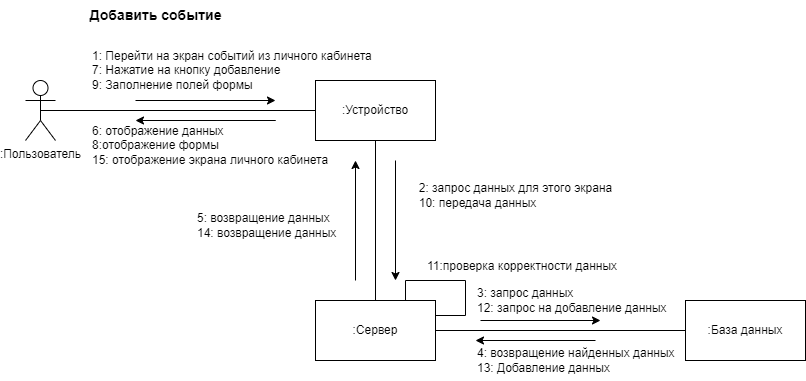

The diagram above was exported from draw.io. Its source (the exported page's mxGraphModel, read from the mxfile embedded in the PNG):
<mxGraphModel dx="579" dy="602" grid="1" gridSize="10" guides="1" tooltips="1" connect="1" arrows="1" fold="1" page="1" pageScale="1" pageWidth="1169" pageHeight="827" math="0" shadow="0">
  <root>
    <mxCell id="0" />
    <mxCell id="1" parent="0" />
    <mxCell id="m95ouYhTCI9ZxstgU_6v-1" value=":Пользователь" style="shape=umlActor;verticalLabelPosition=bottom;verticalAlign=top;html=1;outlineConnect=0;" parent="1" vertex="1">
      <mxGeometry x="30" y="170" width="30" height="60" as="geometry" />
    </mxCell>
    <mxCell id="m95ouYhTCI9ZxstgU_6v-2" value=":Устройство" style="rounded=0;whiteSpace=wrap;html=1;" parent="1" vertex="1">
      <mxGeometry x="320" y="170" width="120" height="60" as="geometry" />
    </mxCell>
    <mxCell id="m95ouYhTCI9ZxstgU_6v-3" value=":Сервер" style="rounded=0;whiteSpace=wrap;html=1;" parent="1" vertex="1">
      <mxGeometry x="320" y="390" width="120" height="60" as="geometry" />
    </mxCell>
    <mxCell id="m95ouYhTCI9ZxstgU_6v-4" value=":База данных" style="rounded=0;whiteSpace=wrap;html=1;" parent="1" vertex="1">
      <mxGeometry x="690" y="390" width="120" height="60" as="geometry" />
    </mxCell>
    <mxCell id="m95ouYhTCI9ZxstgU_6v-6" value="" style="endArrow=none;html=1;rounded=0;entryX=0;entryY=0.5;entryDx=0;entryDy=0;exitX=0.5;exitY=0.5;exitDx=0;exitDy=0;exitPerimeter=0;" parent="1" source="m95ouYhTCI9ZxstgU_6v-1" target="m95ouYhTCI9ZxstgU_6v-2" edge="1">
      <mxGeometry width="50" height="50" relative="1" as="geometry">
        <mxPoint x="310" y="390" as="sourcePoint" />
        <mxPoint x="360" y="340" as="targetPoint" />
      </mxGeometry>
    </mxCell>
    <mxCell id="m95ouYhTCI9ZxstgU_6v-8" value="" style="endArrow=classic;html=1;rounded=0;" parent="1" edge="1">
      <mxGeometry x="0.2" y="-42" width="50" height="50" relative="1" as="geometry">
        <mxPoint x="140" y="190" as="sourcePoint" />
        <mxPoint x="280" y="190" as="targetPoint" />
        <mxPoint as="offset" />
      </mxGeometry>
    </mxCell>
    <mxCell id="m95ouYhTCI9ZxstgU_6v-10" value="" style="endArrow=classic;html=1;rounded=0;" parent="1" edge="1">
      <mxGeometry x="0.2" y="-42" width="50" height="50" relative="1" as="geometry">
        <mxPoint x="200" y="210" as="sourcePoint" />
        <mxPoint x="140" y="210" as="targetPoint" />
        <mxPoint as="offset" />
        <Array as="points">
          <mxPoint x="280" y="210" />
        </Array>
      </mxGeometry>
    </mxCell>
    <mxCell id="m95ouYhTCI9ZxstgU_6v-12" value="" style="endArrow=none;html=1;rounded=0;entryX=0.5;entryY=1;entryDx=0;entryDy=0;" parent="1" source="m95ouYhTCI9ZxstgU_6v-3" target="m95ouYhTCI9ZxstgU_6v-2" edge="1">
      <mxGeometry width="50" height="50" relative="1" as="geometry">
        <mxPoint x="335" y="310" as="sourcePoint" />
        <mxPoint x="385" y="260" as="targetPoint" />
      </mxGeometry>
    </mxCell>
    <mxCell id="m95ouYhTCI9ZxstgU_6v-13" value="" style="endArrow=none;html=1;rounded=0;exitX=1;exitY=0.5;exitDx=0;exitDy=0;" parent="1" source="m95ouYhTCI9ZxstgU_6v-3" target="m95ouYhTCI9ZxstgU_6v-4" edge="1">
      <mxGeometry width="50" height="50" relative="1" as="geometry">
        <mxPoint x="310" y="390" as="sourcePoint" />
        <mxPoint x="360" y="340" as="targetPoint" />
      </mxGeometry>
    </mxCell>
    <mxCell id="m95ouYhTCI9ZxstgU_6v-14" value="" style="endArrow=classic;html=1;rounded=0;" parent="1" edge="1">
      <mxGeometry width="50" height="50" relative="1" as="geometry">
        <mxPoint x="400" y="250" as="sourcePoint" />
        <mxPoint x="400" y="370" as="targetPoint" />
      </mxGeometry>
    </mxCell>
    <mxCell id="m95ouYhTCI9ZxstgU_6v-15" value="" style="endArrow=classic;html=1;rounded=0;" parent="1" edge="1">
      <mxGeometry x="0.3333" y="-50" width="50" height="50" relative="1" as="geometry">
        <mxPoint x="360" y="370" as="sourcePoint" />
        <mxPoint x="360" y="250" as="targetPoint" />
        <mxPoint as="offset" />
      </mxGeometry>
    </mxCell>
    <mxCell id="m95ouYhTCI9ZxstgU_6v-16" value="" style="endArrow=classic;html=1;rounded=0;" parent="1" edge="1">
      <mxGeometry width="50" height="50" relative="1" as="geometry">
        <mxPoint x="485" y="410" as="sourcePoint" />
        <mxPoint x="605" y="410" as="targetPoint" />
      </mxGeometry>
    </mxCell>
    <mxCell id="m95ouYhTCI9ZxstgU_6v-17" value="" style="endArrow=classic;html=1;rounded=0;" parent="1" edge="1">
      <mxGeometry width="50" height="50" relative="1" as="geometry">
        <mxPoint x="600" y="430" as="sourcePoint" />
        <mxPoint x="480" y="430" as="targetPoint" />
      </mxGeometry>
    </mxCell>
    <mxCell id="m95ouYhTCI9ZxstgU_6v-18" value="1: Перейти на экран событий из личного кабинета&lt;br&gt;7: Нажатие на кнопку добавление&lt;br&gt;9: Заполнение полей формы" style="text;html=1;align=left;verticalAlign=middle;resizable=0;points=[];autosize=1;strokeColor=none;fillColor=none;" parent="1" vertex="1">
      <mxGeometry x="95" y="130" width="300" height="60" as="geometry" />
    </mxCell>
    <mxCell id="m95ouYhTCI9ZxstgU_6v-19" value="6: отображение данных&lt;br&gt;8:отображение формы&lt;br&gt;15: отображение экрана личного кабинета" style="text;html=1;align=left;verticalAlign=middle;resizable=0;points=[];autosize=1;strokeColor=none;fillColor=none;" parent="1" vertex="1">
      <mxGeometry x="95" y="205" width="260" height="60" as="geometry" />
    </mxCell>
    <mxCell id="m95ouYhTCI9ZxstgU_6v-22" value="2: запрос данных для этого экрана&lt;br&gt;&lt;div style=&quot;text-align: left;&quot;&gt;&lt;span style=&quot;background-color: initial;&quot;&gt;10: передача данных&lt;/span&gt;&lt;/div&gt;" style="text;html=1;align=center;verticalAlign=middle;resizable=0;points=[];autosize=1;strokeColor=none;fillColor=none;" parent="1" vertex="1">
      <mxGeometry x="410" y="265" width="220" height="40" as="geometry" />
    </mxCell>
    <mxCell id="m95ouYhTCI9ZxstgU_6v-23" value="3: запрос данных&lt;br&gt;12: запрос на добавление данных" style="text;html=1;align=left;verticalAlign=middle;resizable=0;points=[];autosize=1;strokeColor=none;fillColor=none;" parent="1" vertex="1">
      <mxGeometry x="480" y="370" width="210" height="40" as="geometry" />
    </mxCell>
    <mxCell id="m95ouYhTCI9ZxstgU_6v-24" value="4: возвращение найденных данных&lt;br&gt;13: Добавление данных" style="text;html=1;align=left;verticalAlign=middle;resizable=0;points=[];autosize=1;strokeColor=none;fillColor=none;" parent="1" vertex="1">
      <mxGeometry x="480" y="430" width="220" height="40" as="geometry" />
    </mxCell>
    <mxCell id="m95ouYhTCI9ZxstgU_6v-25" value="5: возвращение данных&lt;br&gt;14: возвращение данных" style="text;html=1;align=left;verticalAlign=middle;resizable=0;points=[];autosize=1;strokeColor=none;fillColor=none;" parent="1" vertex="1">
      <mxGeometry x="200" y="295" width="160" height="40" as="geometry" />
    </mxCell>
    <mxCell id="m95ouYhTCI9ZxstgU_6v-31" value="&lt;span style=&quot;font-size: 14px;&quot;&gt;&lt;b&gt;Добавить событие&lt;br&gt;&lt;/b&gt;&lt;/span&gt;" style="text;html=1;align=center;verticalAlign=middle;resizable=0;points=[];autosize=1;strokeColor=none;fillColor=none;" parent="1" vertex="1">
      <mxGeometry x="80" y="90" width="160" height="30" as="geometry" />
    </mxCell>
    <mxCell id="TkI6ynQIIjZnOKrWrYle-2" value="" style="endArrow=none;html=1;rounded=0;fontSize=14;entryX=0.75;entryY=0;entryDx=0;entryDy=0;exitX=1;exitY=0.25;exitDx=0;exitDy=0;" edge="1" parent="1" source="m95ouYhTCI9ZxstgU_6v-3" target="m95ouYhTCI9ZxstgU_6v-3">
      <mxGeometry width="50" height="50" relative="1" as="geometry">
        <mxPoint x="340" y="290" as="sourcePoint" />
        <mxPoint x="390" y="240" as="targetPoint" />
        <Array as="points">
          <mxPoint x="470" y="405" />
          <mxPoint x="470" y="370" />
          <mxPoint x="410" y="370" />
        </Array>
      </mxGeometry>
    </mxCell>
    <mxCell id="TkI6ynQIIjZnOKrWrYle-5" value="&lt;font style=&quot;font-size: 12px;&quot;&gt;11:проверка корректности данных&lt;/font&gt;" style="text;html=1;align=left;verticalAlign=middle;resizable=0;points=[];autosize=1;strokeColor=none;fillColor=none;fontSize=14;" vertex="1" parent="1">
      <mxGeometry x="430" y="340" width="210" height="30" as="geometry" />
    </mxCell>
  </root>
</mxGraphModel>